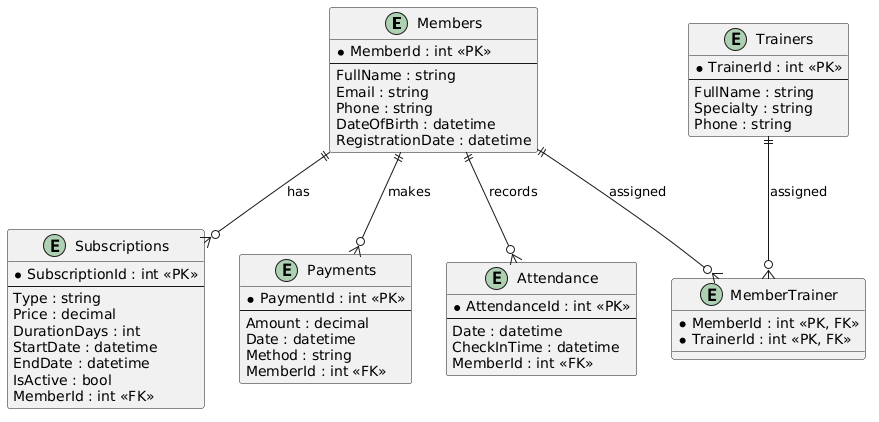

The diagram above was rendered by PlantUML. Its source (embedded in the PNG):
@startuml
entity Members {
  * MemberId : int <<PK>>
  --
  FullName : string
  Email : string
  Phone : string
  DateOfBirth : datetime
  RegistrationDate : datetime
}

entity Subscriptions {
  * SubscriptionId : int <<PK>>
  --
  Type : string
  Price : decimal
  DurationDays : int
  StartDate : datetime
  EndDate : datetime
  IsActive : bool
  MemberId : int <<FK>>
}

entity Payments {
  * PaymentId : int <<PK>>
  --
  Amount : decimal
  Date : datetime
  Method : string
  MemberId : int <<FK>>
}

entity Attendance {
  * AttendanceId : int <<PK>>
  --
  Date : datetime
  CheckInTime : datetime
  MemberId : int <<FK>>
}

entity Trainers {
  * TrainerId : int <<PK>>
  --
  FullName : string
  Specialty : string
  Phone : string
}

entity MemberTrainer {
  * MemberId : int <<PK, FK>>
  * TrainerId : int <<PK, FK>>
}

Members ||--o{ Subscriptions : has
Members ||--o{ Payments : makes
Members ||--o{ Attendance : records
Members ||--o{ MemberTrainer : assigned
Trainers ||--o{ MemberTrainer : assigned
@enduml